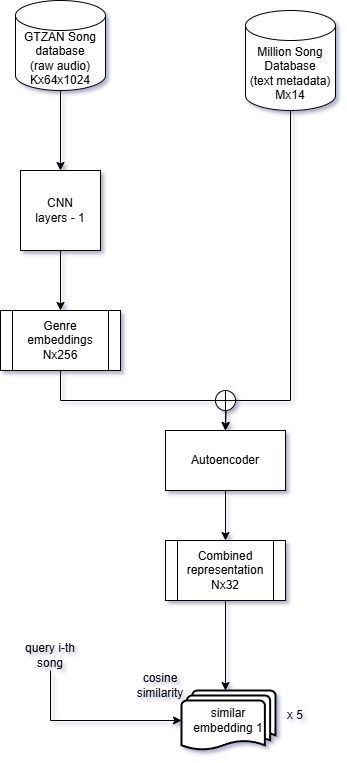

The diagram above was exported from draw.io. Its source (the exported page's mxGraphModel, read from the mxfile embedded in the PNG):
<mxGraphModel dx="1042" dy="535" grid="1" gridSize="10" guides="1" tooltips="1" connect="1" arrows="1" fold="1" page="1" pageScale="1" pageWidth="827" pageHeight="1169" math="0" shadow="0">
  <root>
    <mxCell id="0" />
    <mxCell id="1" parent="0" />
    <mxCell id="avjtOquC0uxSBQ1Rm8ej-3" value="" style="edgeStyle=orthogonalEdgeStyle;rounded=0;orthogonalLoop=1;jettySize=auto;html=1;" edge="1" parent="1" source="avjtOquC0uxSBQ1Rm8ej-1" target="avjtOquC0uxSBQ1Rm8ej-2">
      <mxGeometry relative="1" as="geometry" />
    </mxCell>
    <mxCell id="avjtOquC0uxSBQ1Rm8ej-1" value="GTZAN Song database&lt;div&gt;(raw audio)&lt;/div&gt;&lt;div&gt;Kx64x1024&lt;/div&gt;" style="shape=cylinder3;whiteSpace=wrap;html=1;boundedLbl=1;backgroundOutline=1;size=15;" vertex="1" parent="1">
      <mxGeometry x="330" width="90" height="90" as="geometry" />
    </mxCell>
    <mxCell id="avjtOquC0uxSBQ1Rm8ej-4" style="edgeStyle=orthogonalEdgeStyle;rounded=0;orthogonalLoop=1;jettySize=auto;html=1;" edge="1" parent="1" source="avjtOquC0uxSBQ1Rm8ej-2" target="avjtOquC0uxSBQ1Rm8ej-5">
      <mxGeometry relative="1" as="geometry">
        <mxPoint x="375" y="340" as="targetPoint" />
      </mxGeometry>
    </mxCell>
    <mxCell id="avjtOquC0uxSBQ1Rm8ej-2" value="CNN&lt;div&gt;layers - 1&lt;/div&gt;" style="whiteSpace=wrap;html=1;aspect=fixed;" vertex="1" parent="1">
      <mxGeometry x="335" y="170" width="80" height="80" as="geometry" />
    </mxCell>
    <mxCell id="avjtOquC0uxSBQ1Rm8ej-8" style="edgeStyle=orthogonalEdgeStyle;rounded=0;orthogonalLoop=1;jettySize=auto;html=1;exitX=0.5;exitY=1;exitDx=0;exitDy=0;entryX=0.5;entryY=0;entryDx=0;entryDy=0;" edge="1" parent="1" source="avjtOquC0uxSBQ1Rm8ej-5" target="avjtOquC0uxSBQ1Rm8ej-7">
      <mxGeometry relative="1" as="geometry" />
    </mxCell>
    <mxCell id="avjtOquC0uxSBQ1Rm8ej-5" value="Genre embeddings&lt;div&gt;Nx256&lt;/div&gt;" style="shape=process;whiteSpace=wrap;html=1;backgroundOutline=1;" vertex="1" parent="1">
      <mxGeometry x="315" y="310" width="120" height="60" as="geometry" />
    </mxCell>
    <mxCell id="avjtOquC0uxSBQ1Rm8ej-9" style="edgeStyle=orthogonalEdgeStyle;rounded=0;orthogonalLoop=1;jettySize=auto;html=1;exitX=0.5;exitY=1;exitDx=0;exitDy=0;exitPerimeter=0;" edge="1" parent="1" source="avjtOquC0uxSBQ1Rm8ej-6">
      <mxGeometry relative="1" as="geometry">
        <mxPoint x="540" y="430" as="targetPoint" />
        <Array as="points">
          <mxPoint x="605" y="400" />
          <mxPoint x="541" y="400" />
        </Array>
      </mxGeometry>
    </mxCell>
    <mxCell id="avjtOquC0uxSBQ1Rm8ej-6" value="Million Song Database&lt;div&gt;(text metadata)&lt;/div&gt;&lt;div&gt;Mx14&lt;/div&gt;" style="shape=cylinder3;whiteSpace=wrap;html=1;boundedLbl=1;backgroundOutline=1;size=15;" vertex="1" parent="1">
      <mxGeometry x="560" y="10" width="90" height="100" as="geometry" />
    </mxCell>
    <mxCell id="avjtOquC0uxSBQ1Rm8ej-13" style="edgeStyle=orthogonalEdgeStyle;rounded=0;orthogonalLoop=1;jettySize=auto;html=1;" edge="1" parent="1" source="avjtOquC0uxSBQ1Rm8ej-7" target="avjtOquC0uxSBQ1Rm8ej-12">
      <mxGeometry relative="1" as="geometry" />
    </mxCell>
    <mxCell id="avjtOquC0uxSBQ1Rm8ej-7" value="Autoencoder" style="rounded=0;whiteSpace=wrap;html=1;" vertex="1" parent="1">
      <mxGeometry x="480" y="430" width="120" height="60" as="geometry" />
    </mxCell>
    <mxCell id="avjtOquC0uxSBQ1Rm8ej-10" value="" style="verticalLabelPosition=bottom;verticalAlign=top;html=1;shape=mxgraph.flowchart.summing_function;" vertex="1" parent="1">
      <mxGeometry x="530" y="390" width="20" height="20" as="geometry" />
    </mxCell>
    <mxCell id="avjtOquC0uxSBQ1Rm8ej-15" style="edgeStyle=orthogonalEdgeStyle;rounded=0;orthogonalLoop=1;jettySize=auto;html=1;exitX=0.5;exitY=1;exitDx=0;exitDy=0;entryX=0;entryY=0.5;entryDx=0;entryDy=0;entryPerimeter=0;" edge="1" parent="1" source="avjtOquC0uxSBQ1Rm8ej-16" target="avjtOquC0uxSBQ1Rm8ej-18">
      <mxGeometry relative="1" as="geometry">
        <mxPoint x="520" y="690" as="targetPoint" />
        <mxPoint x="140" y="690" as="sourcePoint" />
        <Array as="points">
          <mxPoint x="365" y="720" />
        </Array>
      </mxGeometry>
    </mxCell>
    <mxCell id="avjtOquC0uxSBQ1Rm8ej-17" style="edgeStyle=orthogonalEdgeStyle;rounded=0;orthogonalLoop=1;jettySize=auto;html=1;exitX=0.5;exitY=1;exitDx=0;exitDy=0;" edge="1" parent="1" source="avjtOquC0uxSBQ1Rm8ej-12" target="avjtOquC0uxSBQ1Rm8ej-18">
      <mxGeometry relative="1" as="geometry">
        <mxPoint x="540" y="680" as="targetPoint" />
        <Array as="points">
          <mxPoint x="540" y="670" />
          <mxPoint x="540" y="670" />
        </Array>
      </mxGeometry>
    </mxCell>
    <mxCell id="avjtOquC0uxSBQ1Rm8ej-12" value="Combined representation&lt;div&gt;Nx32&lt;/div&gt;" style="shape=process;whiteSpace=wrap;html=1;backgroundOutline=1;" vertex="1" parent="1">
      <mxGeometry x="480" y="540" width="120" height="60" as="geometry" />
    </mxCell>
    <mxCell id="avjtOquC0uxSBQ1Rm8ej-16" value="query i-th song" style="text;html=1;align=center;verticalAlign=middle;whiteSpace=wrap;rounded=0;" vertex="1" parent="1">
      <mxGeometry x="335" y="640" width="60" height="30" as="geometry" />
    </mxCell>
    <mxCell id="avjtOquC0uxSBQ1Rm8ej-18" value="similar embedding 1" style="strokeWidth=2;html=1;shape=mxgraph.flowchart.multi-document;whiteSpace=wrap;" vertex="1" parent="1">
      <mxGeometry x="496" y="690" width="94" height="60" as="geometry" />
    </mxCell>
    <mxCell id="avjtOquC0uxSBQ1Rm8ej-19" value="x 5" style="text;html=1;align=center;verticalAlign=middle;whiteSpace=wrap;rounded=0;" vertex="1" parent="1">
      <mxGeometry x="580" y="700" width="60" height="30" as="geometry" />
    </mxCell>
    <mxCell id="avjtOquC0uxSBQ1Rm8ej-20" value="cosine similarity" style="text;html=1;align=center;verticalAlign=middle;whiteSpace=wrap;rounded=0;" vertex="1" parent="1">
      <mxGeometry x="435" y="670" width="80" height="30" as="geometry" />
    </mxCell>
  </root>
</mxGraphModel>